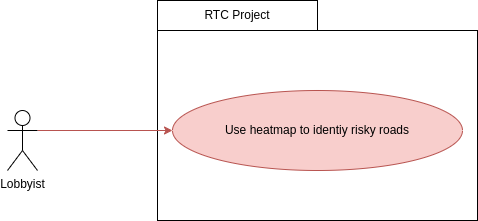

The diagram above was exported from draw.io. Its source (the exported page's mxGraphModel, read from the mxfile embedded in the PNG):
<mxGraphModel dx="582" dy="444" grid="1" gridSize="10" guides="1" tooltips="1" connect="1" arrows="1" fold="1" page="1" pageScale="1" pageWidth="1169" pageHeight="827" math="0" shadow="0">
  <root>
    <mxCell id="0" />
    <mxCell id="1" parent="0" />
    <mxCell id="2b2EVhJdRysVXB_HZSI8-3" value="RTC Project" style="rounded=0;whiteSpace=wrap;html=1;" parent="1" vertex="1">
      <mxGeometry x="480" y="60" width="160" height="30" as="geometry" />
    </mxCell>
    <mxCell id="2b2EVhJdRysVXB_HZSI8-2" value="" style="rounded=0;whiteSpace=wrap;html=1;" parent="1" vertex="1">
      <mxGeometry x="480" y="90" width="320" height="190" as="geometry" />
    </mxCell>
    <mxCell id="2b2EVhJdRysVXB_HZSI8-10" style="edgeStyle=orthogonalEdgeStyle;rounded=0;orthogonalLoop=1;jettySize=auto;html=1;exitX=1;exitY=0.3333333333333333;exitDx=0;exitDy=0;exitPerimeter=0;entryX=0;entryY=0.5;entryDx=0;entryDy=0;fillColor=#f8cecc;strokeColor=#b85450;" parent="1" source="2b2EVhJdRysVXB_HZSI8-4" target="2b2EVhJdRysVXB_HZSI8-5" edge="1">
      <mxGeometry relative="1" as="geometry" />
    </mxCell>
    <mxCell id="2b2EVhJdRysVXB_HZSI8-4" value="Lobbyist" style="shape=umlActor;verticalLabelPosition=bottom;verticalAlign=top;html=1;outlineConnect=0;" parent="1" vertex="1">
      <mxGeometry x="330" y="170" width="30" height="60" as="geometry" />
    </mxCell>
    <mxCell id="2b2EVhJdRysVXB_HZSI8-5" value="Use heatmap to identiy risky roads" style="ellipse;whiteSpace=wrap;html=1;fillColor=#f8cecc;strokeColor=#b85450;" parent="1" vertex="1">
      <mxGeometry x="495" y="150" width="290" height="80" as="geometry" />
    </mxCell>
  </root>
</mxGraphModel>